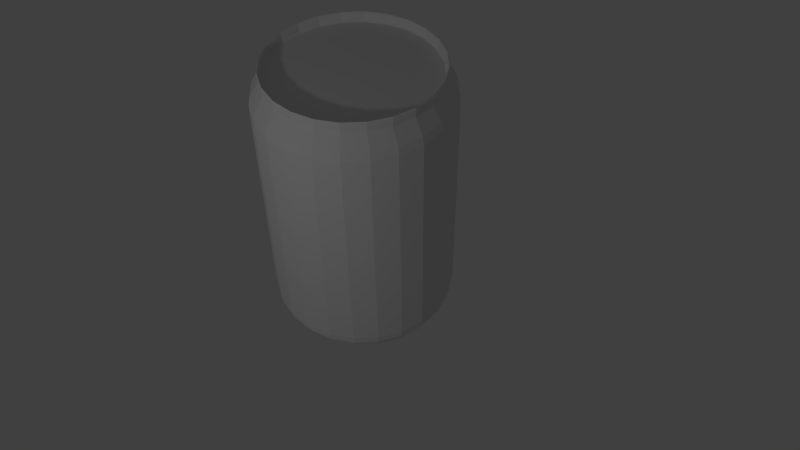 # Source: soda-can-2.blend  (saved by Blender 2.77.0; exported with 4.5.12 LTS)
import bpy
from mathutils import Matrix  # noqa: F401  (used for matrix-valued properties, if any)

bpy.ops.wm.read_factory_settings(use_empty=True)
scene = bpy.context.scene
scene.name = 'Scene'

# ---- collections
col_collection_1 = bpy.data.collections.new('Collection 1'); scene.collection.children.link(col_collection_1)

# ---- world
world_world = bpy.data.worlds.new('World'); scene.world = world_world
world_world.color = (0.05088, 0.05088, 0.05088)
world_world.use_sun_shadow = False
world_world.sun_shadow_jitter_overblur = 0.0
world_world.cycles.sampling_method = 'MANUAL'

# ---- cameras
cam_camera = bpy.data.cameras.new('Camera')
cam_camera.clip_end = 100.0
cam_camera.lens = 35.0
cam_camera.sensor_width = 32.0
cam_camera.sensor_height = 18.0
cam_camera.ortho_scale = 7.314
cam_camera.dof.focus_distance = 0.0
cam_camera.dof.aperture_fstop = 128.0

# ---- lights
light_lamp = bpy.data.lights.new('Lamp', 'POINT')
light_lamp.transmission_factor = 0.0
light_lamp.cutoff_distance = 30.0
light_lamp.energy = 100.0
light_lamp.shadow_buffer_clip_start = 1.001
light_lamp.shadow_soft_size = 0.1
light_lamp.shadow_maximum_resolution = 0.006
light_lamp.use_absolute_resolution = True

# ---- meshes
me_circle = bpy.data.meshes.new('Circle')
me_circle.from_pydata([(0.0, 0.0, 0.225), (9.135e-10, 0.9475, 0.0003225), (-0.4737, 0.8205, 0.0003225), (-0.8205, 0.4737, 0.0003225), (-0.9475, -4.885e-08, 0.0003225), (-0.8205, -0.4737, 0.0003225), (-0.4737, -0.8205, 0.0003225), (-1.421e-07, -0.9475, 0.0003225), (0.4737, -0.8205, 0.0003225), (0.8205, -0.4737, 0.0003225), (0.9475, -4.479e-07, 0.0003225), (0.8205, 0.4737, 0.0003225), (0.4737, 0.8205, 0.0003225), (-6.974e-10, 1.07, 0.1929), (-0.5351, 0.9268, 0.1929), (-0.9268, 0.5351, 0.1929), (-1.07, -3.702e-08, 0.1929), (-0.9268, -0.5351, 0.1929), (-0.5351, -0.9268, 0.1929), (-1.623e-07, -1.07, 0.1929), (0.5351, -0.9268, 0.1929), (0.9268, -0.5351, 0.1929), (1.07, -4.878e-07, 0.1929), (0.9268, 0.5351, 0.1929), (0.5351, 0.9268, 0.1929), (-6.974e-10, 1.07, 2.84), (-0.5351, 0.9268, 2.84), (-0.9268, 0.5351, 2.84), (-1.07, -3.702e-08, 2.84), (-0.9268, -0.5351, 2.84), (-0.5351, -0.9268, 2.84), (-1.623e-07, -1.07, 2.84), (0.5351, -0.9268, 2.84), (0.9268, -0.5351, 2.84), (1.07, -4.878e-07, 2.84), (0.9268, 0.5351, 2.84), (0.5351, 0.9268, 2.84), (2.347e-09, 0.9426, 3.019), (-0.4713, 0.8163, 3.019), (-0.8163, 0.4713, 3.019), (-0.9426, -4.919e-08, 3.019), (-0.8163, -0.4713, 3.019), (-0.4713, -0.8163, 3.019), (-1.4e-07, -0.9426, 3.019), (0.4713, -0.8163, 3.019), (0.8163, -0.4713, 3.019), (0.9426, -4.462e-07, 3.019), (0.8163, 0.4713, 3.019), (0.4713, 0.8163, 3.019), (2.295e-09, 0.9614, 3.133), (-0.4807, 0.8326, 3.133), (-0.8326, 0.4807, 3.133), (-0.9614, -4.759e-08, 3.133), (-0.8326, -0.4807, 3.133), (-0.4807, -0.8326, 3.133), (-1.429e-07, -0.9614, 3.133), (0.4807, -0.8326, 3.133), (0.8326, -0.4807, 3.133), (0.9614, -4.525e-07, 3.133), (0.8326, 0.4807, 3.133), (0.4807, 0.8326, 3.133), (2.726e-09, 0.9285, 3.133), (-0.4643, 0.8041, 3.133), (-0.8041, 0.4643, 3.133), (-0.9285, -5.106e-08, 3.133), (-0.8041, -0.4643, 3.133), (-0.4643, -0.8041, 3.133), (-1.375e-07, -0.9285, 3.133), (0.4643, -0.8041, 3.133), (0.8041, -0.4643, 3.133), (0.9285, -4.422e-07, 3.133), (0.8041, 0.4643, 3.133), (0.4643, 0.8041, 3.133), (2.726e-09, 0.9285, 3.019), (-0.4643, 0.8041, 3.019), (-0.8041, 0.4643, 3.019), (-0.9285, -5.106e-08, 3.019), (-0.8041, -0.4643, 3.019), (-0.4643, -0.8041, 3.019), (-1.375e-07, -0.9285, 3.019), (0.4643, -0.8041, 3.019), (0.8041, -0.4643, 3.019), (0.9285, -4.422e-07, 3.019), (0.8041, 0.4643, 3.019), (0.4643, 0.8041, 3.019), (0.0, -1.539e-07, 3.019), (-1.623e-07, -1.07, 2.802), (0.5351, -0.9268, 2.802), (-1.07, -3.702e-08, 2.802), (-0.9268, -0.5351, 2.802), (0.9268, 0.5351, 2.802), (0.5351, 0.9268, 2.802), (-6.974e-10, 1.07, 2.802), (-0.5351, 0.9268, 2.802), (0.9268, -0.5351, 2.802), (-0.5351, -0.9268, 2.802), (-0.9268, 0.5351, 2.802), (1.07, -4.878e-07, 2.802), (0.5351, -0.9268, 0.2217), (-0.9268, -0.5351, 0.2217), (0.5351, 0.9268, 0.2217), (-0.5351, 0.9268, 0.2217), (0.9268, -0.5351, 0.2217), (-0.5351, -0.9268, 0.2217), (-0.9268, 0.5351, 0.2217), (1.07, -4.878e-07, 0.2217), (-1.623e-07, -1.07, 0.2217), (-1.07, -3.702e-08, 0.2217), (0.9268, 0.5351, 0.2217), (-6.974e-10, 1.07, 0.2217), (-1.437e-07, -0.957, 0.01195), (0.4785, -0.8288, 0.01195), (-0.4785, 0.8288, 0.01195), (-0.8288, 0.4785, 0.01195), (8.188e-10, 0.957, 0.01195), (0.8288, -0.4785, 0.01195), (0.957, -4.51e-07, 0.01195), (-0.957, -4.794e-08, 0.01195), (-0.8288, -0.4785, 0.01195), (0.8288, 0.4785, 0.01195), (0.4785, 0.8288, 0.01195), (-0.4785, -0.8288, 0.01195), (-1.411e-07, -0.9488, 3.01), (0.4744, -0.8217, 3.01), (-0.9488, -4.859e-08, 3.01), (-0.8217, -0.4744, 3.01), (0.8217, 0.4744, 3.01), (0.4744, 0.8217, 3.01), (2.198e-09, 0.9488, 3.01), (-0.4744, 0.8217, 3.01), (0.8217, -0.4744, 3.01), (-0.4744, -0.8217, 3.01), (-0.8217, 0.4744, 3.01), (0.9488, -4.482e-07, 3.01), (-0.8041, 0.4643, 3.024), (-0.9285, -5.106e-08, 3.024), (0.9285, -4.422e-07, 3.024), (0.8041, 0.4643, 3.024), (-1.375e-07, -0.9285, 3.024), (0.4643, -0.8041, 3.024), (-0.8041, -0.4643, 3.024), (0.4643, 0.8041, 3.024), (2.726e-09, 0.9285, 3.024), (-0.4643, 0.8041, 3.024), (0.8041, -0.4643, 3.024), (-0.4643, -0.8041, 3.024), (-1.453e-07, -0.967, 0.02803), (-0.4835, 0.8375, 0.02803), (6.842e-10, 0.967, 0.02803), (0.8375, -0.4835, 0.02803), (-0.967, -4.697e-08, 0.02803), (0.8375, 0.4835, 0.02803), (-0.4835, -0.8375, 0.02803), (0.4835, -0.8375, 0.02803), (-0.8375, 0.4835, 0.02803), (0.967, -4.543e-07, 0.02803), (-0.8375, -0.4835, 0.02803), (0.4835, 0.8375, 0.02803)], [], [(0, 1, 2), (0, 2, 3), (0, 3, 4), (0, 4, 5), (0, 5, 6), (0, 6, 7), (0, 7, 8), (0, 8, 9), (0, 9, 10), (0, 10, 11), (0, 11, 12), (0, 12, 1), (153, 146, 19, 20), (154, 147, 14, 15), (147, 148, 13, 14), (155, 149, 21, 22), (156, 150, 16, 17), (157, 151, 23, 24), (146, 152, 18, 19), (149, 153, 20, 21), (150, 154, 15, 16), (151, 155, 22, 23), (152, 156, 17, 18), (148, 157, 24, 13), (87, 86, 31, 32), (89, 88, 28, 29), (91, 90, 35, 36), (93, 92, 25, 26), (94, 87, 32, 33), (95, 89, 29, 30), (92, 91, 36, 25), (96, 93, 26, 27), (97, 94, 33, 34), (86, 95, 30, 31), (88, 96, 27, 28), (90, 97, 34, 35), (123, 122, 43, 44), (125, 124, 40, 41), (127, 126, 47, 48), (129, 128, 37, 38), (130, 123, 44, 45), (131, 125, 41, 42), (128, 127, 48, 37), (132, 129, 38, 39), (133, 130, 45, 46), (122, 131, 42, 43), (124, 132, 39, 40), (126, 133, 46, 47), (47, 46, 58, 59), (44, 43, 55, 56), (41, 40, 52, 53), (48, 47, 59, 60), (38, 37, 49, 50), (45, 44, 56, 57), (42, 41, 53, 54), (37, 48, 60, 49), (39, 38, 50, 51), (46, 45, 57, 58), (43, 42, 54, 55), (40, 39, 51, 52), (52, 51, 63, 64), (59, 58, 70, 71), (56, 55, 67, 68), (53, 52, 64, 65), (60, 59, 71, 72), (50, 49, 61, 62), (57, 56, 68, 69), (54, 53, 65, 66), (49, 60, 72, 61), (51, 50, 62, 63), (58, 57, 69, 70), (55, 54, 66, 67), (135, 134, 75, 76), (137, 136, 82, 83), (139, 138, 79, 80), (140, 135, 76, 77), (141, 137, 83, 84), (143, 142, 73, 74), (144, 139, 80, 81), (145, 140, 77, 78), (142, 141, 84, 73), (134, 143, 74, 75), (136, 144, 81, 82), (138, 145, 78, 79), (79, 78, 85), (76, 75, 85), (83, 82, 85), (80, 79, 85), (77, 76, 85), (84, 83, 85), (74, 73, 85), (81, 80, 85), (78, 77, 85), (73, 84, 85), (75, 74, 85), (82, 81, 85), (108, 105, 97, 90), (107, 104, 96, 88), (106, 103, 95, 86), (105, 102, 94, 97), (104, 101, 93, 96), (109, 100, 91, 92), (103, 99, 89, 95), (102, 98, 87, 94), (101, 109, 92, 93), (100, 108, 90, 91), (99, 107, 88, 89), (98, 106, 86, 87), (20, 19, 106, 98), (17, 16, 107, 99), (24, 23, 108, 100), (14, 13, 109, 101), (21, 20, 98, 102), (18, 17, 99, 103), (13, 24, 100, 109), (15, 14, 101, 104), (22, 21, 102, 105), (19, 18, 103, 106), (16, 15, 104, 107), (23, 22, 105, 108), (1, 12, 120, 114), (6, 5, 118, 121), (11, 10, 116, 119), (4, 3, 113, 117), (9, 8, 111, 115), (7, 6, 121, 110), (12, 11, 119, 120), (5, 4, 117, 118), (10, 9, 115, 116), (2, 1, 114, 112), (3, 2, 112, 113), (8, 7, 110, 111), (35, 34, 133, 126), (28, 27, 132, 124), (31, 30, 131, 122), (34, 33, 130, 133), (27, 26, 129, 132), (25, 36, 127, 128), (30, 29, 125, 131), (33, 32, 123, 130), (26, 25, 128, 129), (36, 35, 126, 127), (29, 28, 124, 125), (32, 31, 122, 123), (67, 66, 145, 138), (70, 69, 144, 136), (63, 62, 143, 134), (61, 72, 141, 142), (66, 65, 140, 145), (69, 68, 139, 144), (62, 61, 142, 143), (72, 71, 137, 141), (65, 64, 135, 140), (68, 67, 138, 139), (71, 70, 136, 137), (64, 63, 134, 135), (114, 120, 157, 148), (121, 118, 156, 152), (119, 116, 155, 151), (117, 113, 154, 150), (115, 111, 153, 149), (110, 121, 152, 146), (120, 119, 151, 157), (118, 117, 150, 156), (116, 115, 149, 155), (112, 114, 148, 147), (113, 112, 147, 154), (111, 110, 146, 153)])
me_circle.use_remesh_preserve_volume = False
me_circle.use_remesh_preserve_attributes = False
me_circle.use_mirror_vertex_groups = False
me_circle.update()

# ---- objects
ob_can = bpy.data.objects.new('Can', me_circle)
ob_lamp = bpy.data.objects.new('Lamp', light_lamp)
ob_camera = bpy.data.objects.new('Camera', cam_camera)

# ---- transforms, parenting, visibility, modifiers, constraints
ob_can.location = (0.0, 0.0, 0.0)
ob_can.lineart.crease_threshold = 0.0
_m = ob_can.modifiers.new('Subsurf', 'SUBSURF')
_m.uv_smooth = 'PRESERVE_CORNERS'
_m.quality = 1
_m.render_levels = 1
_m.show_only_control_edges = False
ob_lamp.location = (-1.373, -5.987, 4.568)
ob_lamp.rotation_euler = (0.6503, 0.05522, 1.866)
ob_lamp.lock_rotations_4d = False
ob_lamp.empty_display_type = 'ARROWS'
ob_lamp.color = (0.0, 0.0, 0.0, 0.0)
ob_lamp.lineart.crease_threshold = 0.0
ob_camera.location = (2.831, -6.271, 7.826)
ob_camera.rotation_euler = (0.7867, 0.01015, 0.3533)
ob_camera.lock_rotations_4d = False
ob_camera.empty_display_type = 'ARROWS'
ob_camera.color = (0.0, 0.0, 0.0, 0.0)
ob_camera.display_type = 'WIRE'
ob_camera.lineart.crease_threshold = 0.0

# ---- collection membership
col_collection_1.objects.link(ob_can)
col_collection_1.objects.link(ob_lamp)
col_collection_1.objects.link(ob_camera)

# ---- scene / render settings (as saved in the file)
scene.camera = ob_camera
scene.frame_start = 1; scene.frame_end = 250; scene.frame_set(1)
scene.render.engine = 'BLENDER_EEVEE_NEXT'
scene.render.resolution_percentage = 50
scene.render.dither_intensity = 0.0
scene.cycles.use_denoising = False
scene.cycles.samples = 128
scene.cycles.sampling_pattern = 'TABULATED_SOBOL'
scene.cycles.light_sampling_threshold = 0.0
scene.cycles.use_adaptive_sampling = False
scene.cycles.use_light_tree = False
scene.cycles.blur_glossy = 0.0
scene.cycles.sample_clamp_indirect = 0.0
scene.view_settings.view_transform = 'Standard'
bpy.context.view_layer.update()

